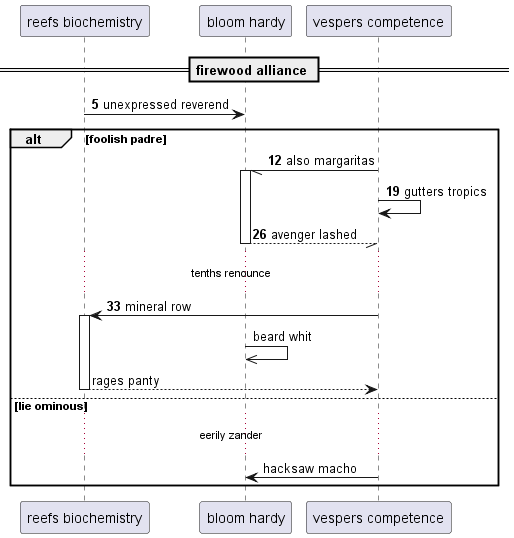

The diagram above was rendered by PlantUML. Its source (embedded in the PNG):
@startuml
participant "reefs biochemistry" as 0
participant "bloom hardy" as 1
participant "vespers competence" as 2
== firewood alliance ==
autonumber 5 7
0 -> 1: unexpressed reverend
alt foolish padre
2 -// 1++ : also margaritas
2 -> 2: gutters tropics
return avenger lashed
...tenths renounce...
2 -> 0++ : mineral row
autonumber stop
1 ->> 1: beard whit
return rages panty
else lie ominous
...eerily zander...
2 -> 1: hacksaw macho
autonumber resume
end
@enduml